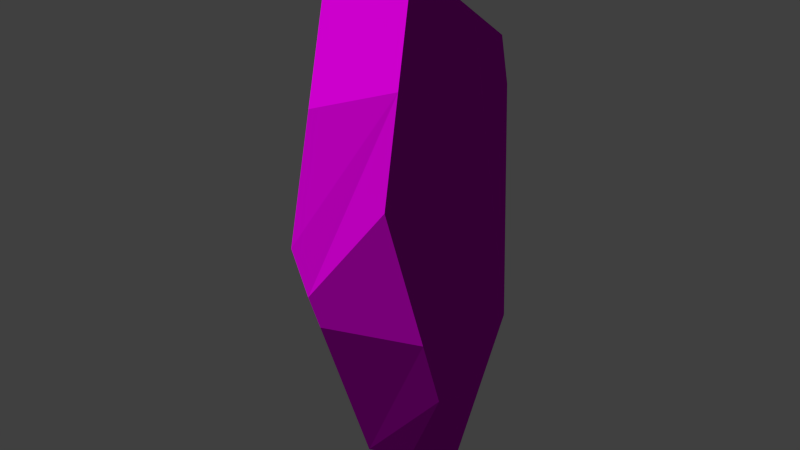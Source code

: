 # Source: decoration_rock_small_destroyable_1.blend  (saved by Blender 2.70.0; exported with 4.5.12 LTS)
import bpy
from mathutils import Matrix  # noqa: F401  (used for matrix-valued properties, if any)

bpy.ops.wm.read_factory_settings(use_empty=True)
scene = bpy.context.scene
scene.name = 'Scene'

# ---- collections
col_collection_1 = bpy.data.collections.new('Collection 1'); scene.collection.children.link(col_collection_1)

# ---- images (referenced by path relative to the original .blend; pixels are not part of the script)
import os
ASSET_DIR = os.environ.get("B2B_ASSET_DIR", "")  # directory of the original .blend (textures are referenced by path, not embedded)
HERE = os.path.dirname(os.path.abspath(__file__))  # packed textures are extracted next to this script under _unpacked/

def load_image(name, relpath, width, height, colorspace="sRGB"):
    """Load a texture the original file referenced (path relative to the .blend, or extracted next to this script)."""
    p = next((c for c in (os.path.join(HERE, relpath), os.path.join(ASSET_DIR, relpath)) if relpath and os.path.exists(c)), "")
    if p:
        img = bpy.data.images.load(p, check_existing=True)
        img.name = name
    else:  # same state as the original file: an image datablock whose file is absent (Cycles renders it pink)
        img = bpy.data.images.new(name, width, height)
        img.source = "FILE"
        img.filepath = "//" + (relpath or name)
    img.colorspace_settings.name = colorspace
    return img
img_rock_small_1_diffuse_png = load_image('rock_small_1_diffuse.png', 'Texturen/rock_small_1_diffuse.png', 1024, 1024, 'sRGB')
img_rock_small_1_normal_png = load_image('rock_small_1_normal.png', 'Texturen/rock_small_1_normal.png', 1024, 1024, 'sRGB')

# ---- materials (node trees are filled in below, after node groups)
mat_material_001 = bpy.data.materials.new('Material.001')
mat_material_001.alpha_threshold = 0.0
mat_material_001.roughness = 0.5
mat_material_001.line_color = (0.0, 0.0, 0.0, 1.0)

# ---- material node trees
mat_material_001.use_nodes = True; mat_material_001.node_tree.nodes.clear()
_N = mat_material_001.node_tree.nodes; _L = mat_material_001.node_tree.links
n0 = _N.new('ShaderNodeTexCoord'); n0.name = 'Texture Coordinate'; n0.location = (-501, 299)
n1 = _N.new('ShaderNodeTexImage'); n1.name = 'Image Texture'; n1.location = (-237, 343)
n1.width = 140
n1.image = img_rock_small_1_diffuse_png
n2 = _N.new('ShaderNodeTexImage'); n2.name = 'Image Texture.001'; n2.location = (-241, 85)
n2.width = 140
n2.image = img_rock_small_1_normal_png
n3 = _N.new('ShaderNodeBsdfDiffuse'); n3.name = 'Diffuse BSDF'; n3.location = (251, 172)
n4 = _N.new('ShaderNodeOutputMaterial'); n4.name = 'Material Output'; n4.location = (571, 265)
n5 = _N.new('ShaderNodeNormalMap'); n5.name = 'Normal Map'; n5.location = (4, 109)
_L.new(n3.outputs[0], n4.inputs[0])
_L.new(n0.outputs[2], n1.inputs[0])
_L.new(n0.outputs[2], n2.inputs[0])
_L.new(n1.outputs[0], n3.inputs[0])
_L.new(n2.outputs[0], n5.inputs[1])
_L.new(n5.outputs[0], n3.inputs[2])
n4.is_active_output = True

# ---- world
world_world = bpy.data.worlds.new('World'); scene.world = world_world
world_world.color = (0.05088, 0.05088, 0.05088)
world_world.use_sun_shadow = False
world_world.sun_shadow_jitter_overblur = 0.0
world_world.cycles.sampling_method = 'MANUAL'
world_world.cycles.sample_map_resolution = 256

# ---- meshes
me_cube_002 = bpy.data.meshes.new('Cube.002')
me_cube_002.from_pydata([(-0.6439, 0.1568, 1.232), (-0.1586, -0.265, 2.19), (-0.3544, -0.31, 1.936), (0.5207, 0.04118, 1.646), (0.3442, -0.3404, 1.994), (0.3886, 0.6222, 1.015), (-0.1861, 0.5118, 1.674), (-0.4676, 0.5096, 1.27), (0.3499, 0.5938, 1.354), (0.5884, 0.05833, 1.139), (0.3742, -0.5044, 1.272), (-0.6752, 0.08146, 0.6292), (-0.3606, -0.5225, 0.9882), (0.4281, 0.5726, 0.8758), (0.3069, 0.6281, 0.8063), (-0.4317, 0.5657, 0.5378)], [], [(6, 7, 0, 2, 1), (11, 12, 2, 0), (8, 6, 1, 4, 3), (10, 9, 3, 4), (10, 4, 1, 2, 12), (13, 14, 5), (8, 5, 14, 15, 7, 6), (0, 7, 15, 11), (3, 9, 13, 5, 8), (15, 14, 13, 9, 10, 12, 11)])
_uv = me_cube_002.uv_layers.new(name='UVMap')
_uv.uv.foreach_set('vector', [0.7135, 0.2371, 0.8011, 0.0907, 0.9282, 0.1137, 0.979, 0.4157, 0.9121, 0.5129, 1.012, -0.08138, 1.196, 0.1351, 0.979, 0.4157, 0.9282, 0.1137, 0.4254, 0.5132, 0.5874, 0.6679, 0.4616, 0.975, 0.2867, 0.8914, 0.2867, 0.6974, 0.08926, 0.1232, 0.2986, 0.04597, 0.3094, 0.231, 0.1762, 0.3766, 0.08926, 0.1232, 0.1762, 0.3766, 0.03367, 0.5129, -0.0663, 0.4516, -0.1958, 0.1249, 0.4888, -0.0581, 0.5397, -0.08553, 0.5126, -0.008018, 0.5134, 0.1155, 0.5126, -0.008018, 0.5397, -0.08553, 0.8238, -0.1596, 0.8011, 0.0907, 0.7135, 0.2371, 0.9282, 0.1137, 0.8011, 0.0907, 0.8238, -0.1596, 1.012, -0.08138, 0.3094, 0.231, 0.2986, 0.04597, 0.4888, -0.0581, 0.5126, -0.008018, 0.5134, 0.1155, -0.1121, 0.5132, 0.1683, 0.5132, 0.2155, 0.5382, 0.2863, 0.7393, 0.2153, 0.9469, -0.06446, 0.9301, -0.1958, 0.6899])
me_cube_002.materials.append(mat_material_001)
me_cube_002.use_remesh_preserve_volume = False
me_cube_002.use_remesh_preserve_attributes = False
me_cube_002.use_mirror_vertex_groups = False
me_cube_002.update()
me_cube_001 = bpy.data.meshes.new('Cube.001')
me_cube_001.from_pydata([(0.7925, 0.1137, -0.4002), (-0.7475, -0.09244, -0.7637), (0.7614, -0.1509, -0.8896), (0.6641, -0.4247, -0.8818), (0.4853, 0.03718, -1.703), (0.1491, -0.5591, -1.462), (0.4351, -0.4521, -1.451), (0.5118, -0.01351, -1.67), (-0.6521, 0.08427, -1.412), (-0.3643, 0.671, -0.8339), (-0.3458, 0.6749, -0.86), (-0.3851, 0.06722, -1.929), (-0.097, 0.3125, -1.992), (-0.09696, -0.7583, -0.4412), (-0.5786, -0.3759, -0.3998), (0.5829, -0.5016, -0.4368), (-0.7271, -0.0433, -0.37), (-0.1375, 0.66, -0.3282), (-0.3893, 0.6319, -0.3246)], [], [(12, 11, 8, 9, 10), (2, 3, 6, 7), (13, 5, 6, 3, 15), (11, 12, 4, 7, 6, 5), (18, 17, 10, 9), (16, 18, 9, 8, 1), (1, 14, 16), (11, 5, 13, 14, 1, 8), (0, 2, 7, 4), (3, 2, 0, 15), (0, 4, 12, 10, 17), (16, 18, 17, 0, 15, 13, 14)])
_uv = me_cube_001.uv_layers.new(name='UVMap')
_uv.uv.foreach_set('vector', [0.6385, -0.1383, 0.7635, -0.1888, 0.9206, -0.05766, 0.8405, 0.2123, 0.8317, 0.2069, 0.3786, 0.2968, 0.2876, 0.2927, 0.2579, 0.09481, 0.4204, 0.02541, -0.00696, 0.3955, 0.1526, 0.07012, 0.2579, 0.09481, 0.2876, 0.2927, 0.2356, 0.4389, 0.2621, 0.5836, 0.3011, 0.4606, 0.5386, 0.4606, 0.5572, 0.4729, 0.6235, 0.626, 0.5567, 0.7041, 0.9132, 0.3654, 0.8277, 0.397, 0.8317, 0.2069, 0.8405, 0.2123, 1.141, 0.2357, 0.9132, 0.3654, 0.8405, 0.2123, 0.9206, -0.05766, 1.097, 0.1052, 1.097, 0.1052, 1.252, 0.1753, 1.141, 0.2357, -0.03686, -0.1888, 0.1526, 0.07012, -0.00696, 0.3955, -0.2049, 0.3284, -0.2522, 0.1687, -0.1755, -0.04827, 0.4707, 0.4603, 0.3786, 0.2968, 0.4204, 0.02541, 0.4384, 0.01162, 0.2876, 0.2927, 0.3786, 0.2968, 0.4707, 0.4603, 0.2356, 0.4389, 0.4707, 0.4603, 0.4384, 0.01162, 0.6385, -0.1383, 0.8317, 0.2069, 0.8277, 0.397, -0.2522, 0.6744, -0.1143, 0.4606, -0.02913, 0.4606, 0.2617, 0.6787, 0.169, 0.8771, -0.06781, 0.9378, -0.2148, 0.7915])
me_cube_001.materials.append(mat_material_001)
me_cube_001.use_remesh_preserve_volume = False
me_cube_001.use_remesh_preserve_attributes = False
me_cube_001.use_mirror_vertex_groups = False
me_cube_001.update()
me_cube = bpy.data.meshes.new('Cube')
me_cube.from_pydata([(0.7925, 0.1137, -0.4002), (0.4046, -0.6706, 0.5407), (-0.3667, -0.7314, 0.0566), (-0.1533, -0.8039, -0.2073), (-0.09696, -0.7583, -0.4412), (-0.5786, -0.3759, -0.3998), (0.5829, -0.5016, -0.4368), (-0.7271, -0.0433, -0.37), (-0.1375, 0.66, -0.3282), (-0.3893, 0.6319, -0.3246), (0.3069, 0.6281, 0.8063), (-0.4317, 0.5657, 0.5378), (0.4281, 0.5726, 0.8758), (-0.3606, -0.5225, 0.9882), (-0.6752, 0.08146, 0.6292), (0.3742, -0.5044, 1.272), (0.5884, 0.05833, 1.139)], [], [(5, 4, 3, 2), (5, 2, 13, 14, 7), (1, 15, 13, 2, 3), (11, 10, 8, 9), (14, 11, 9, 7), (3, 4, 6, 1), (0, 8, 10, 12), (6, 0, 16, 15, 1), (16, 0, 12), (8, 0, 6, 4, 5, 7, 9), (14, 13, 15, 16, 12, 10, 11)])
_uv = me_cube.uv_layers.new(name='UVMap')
_uv.uv.foreach_set('vector', [-0.1575, -0.1552, 0.05637, -0.1764, 0.04942, -0.09457, -0.01909, -0.007501, -0.1575, -0.1552, -0.01909, -0.007501, -0.02325, 0.314, -0.2853, 0.221, -0.2853, -0.1399, 0.233, 0.1405, 0.2487, 0.3987, -0.02325, 0.314, -0.01909, -0.007501, 0.04942, -0.09457, 1.0, 0.2218, 0.7267, 0.2896, 0.9255, -0.09854, 1.015, -0.0877, 1.188, 0.281, 1.0, 0.2218, 1.015, -0.0877, 1.285, -0.06645, 0.04942, -0.09457, 0.05637, -0.1764, 0.3112, -0.1984, 0.233, 0.1405, 0.5468, -0.1773, 0.9255, -0.09854, 0.7267, 0.2896, 0.6762, 0.3082, 0.3112, -0.1984, 0.5468, -0.1773, 0.4719, 0.3735, 0.2487, 0.3987, 0.233, 0.1405, 0.4719, 0.3735, 0.5468, -0.1773, 0.6762, 0.3082, -0.05388, 0.3991, 0.2479, 0.6253, 0.1516, 0.8311, -0.09401, 0.8941, -0.2465, 0.7424, -0.2853, 0.6209, -0.1423, 0.3991, 0.3845, 0.3991, 0.6496, 0.4423, 0.7563, 0.6958, 0.5874, 0.8291, 0.3782, 0.8291, 0.3396, 0.7935, 0.2483, 0.5341])
me_cube.materials.append(mat_material_001)
me_cube.use_remesh_preserve_volume = False
me_cube.use_remesh_preserve_attributes = False
me_cube.use_mirror_vertex_groups = False
me_cube.update()

# ---- objects
ob_cube_002 = bpy.data.objects.new('Cube.002', me_cube_002)
ob_cube_001 = bpy.data.objects.new('Cube.001', me_cube_001)
ob_cube = bpy.data.objects.new('Cube', me_cube)

# ---- transforms, parenting, visibility, modifiers, constraints
ob_cube_002.location = (0.0, 0.0, 2.128)
ob_cube_002.lineart.crease_threshold = 0.0
ob_cube_001.location = (0.0, 0.0, 2.128)
ob_cube_001.lineart.crease_threshold = 0.0
ob_cube.location = (0.0, 0.0, 2.128)
ob_cube.lineart.crease_threshold = 0.0

# ---- collection membership
col_collection_1.objects.link(ob_cube_002)
col_collection_1.objects.link(ob_cube_001)
col_collection_1.objects.link(ob_cube)

# ---- scene / render settings (as saved in the file)
scene.frame_start = 1; scene.frame_end = 100; scene.frame_set(0)
scene.render.engine = 'CYCLES'
scene.render.resolution_percentage = 50
scene.render.dither_intensity = 0.0
scene.cycles.use_denoising = False
scene.cycles.samples = 10
scene.cycles.sampling_pattern = 'TABULATED_SOBOL'
scene.cycles.light_sampling_threshold = 0.0
scene.cycles.use_adaptive_sampling = False
scene.cycles.use_light_tree = False
scene.cycles.blur_glossy = 0.0
scene.cycles.volume_bounces = 1
scene.cycles.pixel_filter_type = 'GAUSSIAN'
scene.cycles.sample_clamp_indirect = 0.0
scene.view_settings.view_transform = 'Standard'
bpy.context.view_layer.update()

# ---- added for rendering (the .blend has no active camera and no usable light): camera, sun
cam_auto = bpy.data.cameras.new('AutoCamera')
cam_auto.lens = 50.0
cam_auto.sensor_width = 36.0
cam_auto.clip_end = 1000.0
ob_auto_camera = bpy.data.objects.new('AutoCamera', cam_auto)
scene.collection.objects.link(ob_auto_camera)
ob_auto_camera.location = (4.36726, -5.27823, 5.70292)
ob_auto_camera.rotation_euler = (1.09748, -7.21219e-08, 0.694738)
scene.camera = ob_auto_camera
light_auto_sun = bpy.data.lights.new('AutoSun', 'SUN')
light_auto_sun.energy = 3.0
light_auto_sun.angle = 0.0523599
ob_auto_sun = bpy.data.objects.new('AutoSun', light_auto_sun)
scene.collection.objects.link(ob_auto_sun)
ob_auto_sun.rotation_euler = (0.872665, 0.174533, 0.523599)
bpy.context.view_layer.update()
